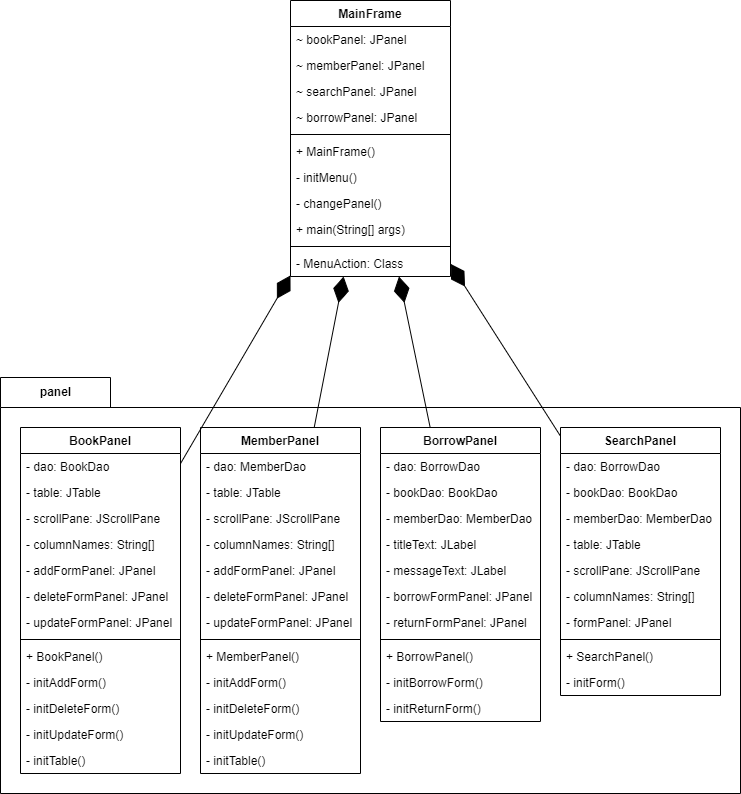

The diagram above was exported from draw.io. Its source (the exported page's mxGraphModel, read from the mxfile embedded in the PNG):
<mxGraphModel dx="1413" dy="613" grid="1" gridSize="10" guides="1" tooltips="1" connect="1" arrows="1" fold="1" page="1" pageScale="1" pageWidth="827" pageHeight="1169" math="0" shadow="0">
  <root>
    <mxCell id="0" />
    <mxCell id="1" parent="0" />
    <mxCell id="hQIK9vFn7SSJM1k4T3nG-1" value="MainFrame" style="swimlane;fontStyle=1;align=center;verticalAlign=top;childLayout=stackLayout;horizontal=1;startSize=26;horizontalStack=0;resizeParent=1;resizeParentMax=0;resizeLast=0;collapsible=1;marginBottom=0;" vertex="1" parent="1">
      <mxGeometry x="720" width="160" height="276" as="geometry" />
    </mxCell>
    <mxCell id="hQIK9vFn7SSJM1k4T3nG-5" value="~ bookPanel: JPanel" style="text;strokeColor=none;fillColor=none;align=left;verticalAlign=top;spacingLeft=4;spacingRight=4;overflow=hidden;rotatable=0;points=[[0,0.5],[1,0.5]];portConstraint=eastwest;" vertex="1" parent="hQIK9vFn7SSJM1k4T3nG-1">
      <mxGeometry y="26" width="160" height="26" as="geometry" />
    </mxCell>
    <mxCell id="hQIK9vFn7SSJM1k4T3nG-10" value="~ memberPanel: JPanel" style="text;strokeColor=none;fillColor=none;align=left;verticalAlign=top;spacingLeft=4;spacingRight=4;overflow=hidden;rotatable=0;points=[[0,0.5],[1,0.5]];portConstraint=eastwest;" vertex="1" parent="hQIK9vFn7SSJM1k4T3nG-1">
      <mxGeometry y="52" width="160" height="26" as="geometry" />
    </mxCell>
    <mxCell id="hQIK9vFn7SSJM1k4T3nG-9" value="~ searchPanel: JPanel" style="text;strokeColor=none;fillColor=none;align=left;verticalAlign=top;spacingLeft=4;spacingRight=4;overflow=hidden;rotatable=0;points=[[0,0.5],[1,0.5]];portConstraint=eastwest;" vertex="1" parent="hQIK9vFn7SSJM1k4T3nG-1">
      <mxGeometry y="78" width="160" height="26" as="geometry" />
    </mxCell>
    <mxCell id="hQIK9vFn7SSJM1k4T3nG-8" value="~ borrowPanel: JPanel" style="text;strokeColor=none;fillColor=none;align=left;verticalAlign=top;spacingLeft=4;spacingRight=4;overflow=hidden;rotatable=0;points=[[0,0.5],[1,0.5]];portConstraint=eastwest;" vertex="1" parent="hQIK9vFn7SSJM1k4T3nG-1">
      <mxGeometry y="104" width="160" height="26" as="geometry" />
    </mxCell>
    <mxCell id="hQIK9vFn7SSJM1k4T3nG-3" value="" style="line;strokeWidth=1;fillColor=none;align=left;verticalAlign=middle;spacingTop=-1;spacingLeft=3;spacingRight=3;rotatable=0;labelPosition=right;points=[];portConstraint=eastwest;" vertex="1" parent="hQIK9vFn7SSJM1k4T3nG-1">
      <mxGeometry y="130" width="160" height="8" as="geometry" />
    </mxCell>
    <mxCell id="hQIK9vFn7SSJM1k4T3nG-4" value="+ MainFrame()" style="text;strokeColor=none;fillColor=none;align=left;verticalAlign=top;spacingLeft=4;spacingRight=4;overflow=hidden;rotatable=0;points=[[0,0.5],[1,0.5]];portConstraint=eastwest;" vertex="1" parent="hQIK9vFn7SSJM1k4T3nG-1">
      <mxGeometry y="138" width="160" height="26" as="geometry" />
    </mxCell>
    <mxCell id="hQIK9vFn7SSJM1k4T3nG-11" value="- initMenu()" style="text;strokeColor=none;fillColor=none;align=left;verticalAlign=top;spacingLeft=4;spacingRight=4;overflow=hidden;rotatable=0;points=[[0,0.5],[1,0.5]];portConstraint=eastwest;" vertex="1" parent="hQIK9vFn7SSJM1k4T3nG-1">
      <mxGeometry y="164" width="160" height="26" as="geometry" />
    </mxCell>
    <mxCell id="hQIK9vFn7SSJM1k4T3nG-12" value="- changePanel()" style="text;strokeColor=none;fillColor=none;align=left;verticalAlign=top;spacingLeft=4;spacingRight=4;overflow=hidden;rotatable=0;points=[[0,0.5],[1,0.5]];portConstraint=eastwest;" vertex="1" parent="hQIK9vFn7SSJM1k4T3nG-1">
      <mxGeometry y="190" width="160" height="26" as="geometry" />
    </mxCell>
    <mxCell id="hQIK9vFn7SSJM1k4T3nG-15" value="+ main(String[] args)" style="text;strokeColor=none;fillColor=none;align=left;verticalAlign=top;spacingLeft=4;spacingRight=4;overflow=hidden;rotatable=0;points=[[0,0.5],[1,0.5]];portConstraint=eastwest;" vertex="1" parent="hQIK9vFn7SSJM1k4T3nG-1">
      <mxGeometry y="216" width="160" height="26" as="geometry" />
    </mxCell>
    <mxCell id="hQIK9vFn7SSJM1k4T3nG-13" value="" style="line;strokeWidth=1;fillColor=none;align=left;verticalAlign=middle;spacingTop=-1;spacingLeft=3;spacingRight=3;rotatable=0;labelPosition=right;points=[];portConstraint=eastwest;" vertex="1" parent="hQIK9vFn7SSJM1k4T3nG-1">
      <mxGeometry y="242" width="160" height="8" as="geometry" />
    </mxCell>
    <mxCell id="hQIK9vFn7SSJM1k4T3nG-14" value="- MenuAction: Class" style="text;strokeColor=none;fillColor=none;align=left;verticalAlign=top;spacingLeft=4;spacingRight=4;overflow=hidden;rotatable=0;points=[[0,0.5],[1,0.5]];portConstraint=eastwest;" vertex="1" parent="hQIK9vFn7SSJM1k4T3nG-1">
      <mxGeometry y="250" width="160" height="26" as="geometry" />
    </mxCell>
    <mxCell id="hQIK9vFn7SSJM1k4T3nG-16" value="panel" style="shape=folder;fontStyle=1;tabWidth=110;tabHeight=30;tabPosition=left;html=1;boundedLbl=1;labelInHeader=1;container=1;collapsible=0;recursiveResize=0;" vertex="1" parent="1">
      <mxGeometry x="430" y="377" width="740" height="416" as="geometry" />
    </mxCell>
    <mxCell id="hQIK9vFn7SSJM1k4T3nG-18" value="BookPanel" style="swimlane;fontStyle=1;align=center;verticalAlign=top;childLayout=stackLayout;horizontal=1;startSize=26;horizontalStack=0;resizeParent=1;resizeParentMax=0;resizeLast=0;collapsible=1;marginBottom=0;" vertex="1" parent="hQIK9vFn7SSJM1k4T3nG-16">
      <mxGeometry x="20" y="50" width="160" height="346" as="geometry" />
    </mxCell>
    <mxCell id="hQIK9vFn7SSJM1k4T3nG-19" value="- dao: BookDao" style="text;strokeColor=none;fillColor=none;align=left;verticalAlign=top;spacingLeft=4;spacingRight=4;overflow=hidden;rotatable=0;points=[[0,0.5],[1,0.5]];portConstraint=eastwest;" vertex="1" parent="hQIK9vFn7SSJM1k4T3nG-18">
      <mxGeometry y="26" width="160" height="26" as="geometry" />
    </mxCell>
    <mxCell id="hQIK9vFn7SSJM1k4T3nG-22" value="- table: JTable" style="text;strokeColor=none;fillColor=none;align=left;verticalAlign=top;spacingLeft=4;spacingRight=4;overflow=hidden;rotatable=0;points=[[0,0.5],[1,0.5]];portConstraint=eastwest;" vertex="1" parent="hQIK9vFn7SSJM1k4T3nG-18">
      <mxGeometry y="52" width="160" height="26" as="geometry" />
    </mxCell>
    <mxCell id="hQIK9vFn7SSJM1k4T3nG-23" value="- scrollPane: JScrollPane" style="text;strokeColor=none;fillColor=none;align=left;verticalAlign=top;spacingLeft=4;spacingRight=4;overflow=hidden;rotatable=0;points=[[0,0.5],[1,0.5]];portConstraint=eastwest;" vertex="1" parent="hQIK9vFn7SSJM1k4T3nG-18">
      <mxGeometry y="78" width="160" height="26" as="geometry" />
    </mxCell>
    <mxCell id="hQIK9vFn7SSJM1k4T3nG-25" value="- columnNames: String[]" style="text;strokeColor=none;fillColor=none;align=left;verticalAlign=top;spacingLeft=4;spacingRight=4;overflow=hidden;rotatable=0;points=[[0,0.5],[1,0.5]];portConstraint=eastwest;" vertex="1" parent="hQIK9vFn7SSJM1k4T3nG-18">
      <mxGeometry y="104" width="160" height="26" as="geometry" />
    </mxCell>
    <mxCell id="hQIK9vFn7SSJM1k4T3nG-26" value="- addFormPanel: JPanel" style="text;strokeColor=none;fillColor=none;align=left;verticalAlign=top;spacingLeft=4;spacingRight=4;overflow=hidden;rotatable=0;points=[[0,0.5],[1,0.5]];portConstraint=eastwest;" vertex="1" parent="hQIK9vFn7SSJM1k4T3nG-18">
      <mxGeometry y="130" width="160" height="26" as="geometry" />
    </mxCell>
    <mxCell id="hQIK9vFn7SSJM1k4T3nG-27" value="- deleteFormPanel: JPanel" style="text;strokeColor=none;fillColor=none;align=left;verticalAlign=top;spacingLeft=4;spacingRight=4;overflow=hidden;rotatable=0;points=[[0,0.5],[1,0.5]];portConstraint=eastwest;" vertex="1" parent="hQIK9vFn7SSJM1k4T3nG-18">
      <mxGeometry y="156" width="160" height="26" as="geometry" />
    </mxCell>
    <mxCell id="hQIK9vFn7SSJM1k4T3nG-24" value="- updateFormPanel: JPanel" style="text;strokeColor=none;fillColor=none;align=left;verticalAlign=top;spacingLeft=4;spacingRight=4;overflow=hidden;rotatable=0;points=[[0,0.5],[1,0.5]];portConstraint=eastwest;" vertex="1" parent="hQIK9vFn7SSJM1k4T3nG-18">
      <mxGeometry y="182" width="160" height="26" as="geometry" />
    </mxCell>
    <mxCell id="hQIK9vFn7SSJM1k4T3nG-20" value="" style="line;strokeWidth=1;fillColor=none;align=left;verticalAlign=middle;spacingTop=-1;spacingLeft=3;spacingRight=3;rotatable=0;labelPosition=right;points=[];portConstraint=eastwest;" vertex="1" parent="hQIK9vFn7SSJM1k4T3nG-18">
      <mxGeometry y="208" width="160" height="8" as="geometry" />
    </mxCell>
    <mxCell id="hQIK9vFn7SSJM1k4T3nG-28" value="+ BookPanel()" style="text;strokeColor=none;fillColor=none;align=left;verticalAlign=top;spacingLeft=4;spacingRight=4;overflow=hidden;rotatable=0;points=[[0,0.5],[1,0.5]];portConstraint=eastwest;" vertex="1" parent="hQIK9vFn7SSJM1k4T3nG-18">
      <mxGeometry y="216" width="160" height="26" as="geometry" />
    </mxCell>
    <mxCell id="hQIK9vFn7SSJM1k4T3nG-29" value="- initAddForm()" style="text;strokeColor=none;fillColor=none;align=left;verticalAlign=top;spacingLeft=4;spacingRight=4;overflow=hidden;rotatable=0;points=[[0,0.5],[1,0.5]];portConstraint=eastwest;" vertex="1" parent="hQIK9vFn7SSJM1k4T3nG-18">
      <mxGeometry y="242" width="160" height="26" as="geometry" />
    </mxCell>
    <mxCell id="hQIK9vFn7SSJM1k4T3nG-21" value="- initDeleteForm()" style="text;strokeColor=none;fillColor=none;align=left;verticalAlign=top;spacingLeft=4;spacingRight=4;overflow=hidden;rotatable=0;points=[[0,0.5],[1,0.5]];portConstraint=eastwest;" vertex="1" parent="hQIK9vFn7SSJM1k4T3nG-18">
      <mxGeometry y="268" width="160" height="26" as="geometry" />
    </mxCell>
    <mxCell id="hQIK9vFn7SSJM1k4T3nG-30" value="- initUpdateForm()" style="text;strokeColor=none;fillColor=none;align=left;verticalAlign=top;spacingLeft=4;spacingRight=4;overflow=hidden;rotatable=0;points=[[0,0.5],[1,0.5]];portConstraint=eastwest;" vertex="1" parent="hQIK9vFn7SSJM1k4T3nG-18">
      <mxGeometry y="294" width="160" height="26" as="geometry" />
    </mxCell>
    <mxCell id="hQIK9vFn7SSJM1k4T3nG-31" value="- initTable()" style="text;strokeColor=none;fillColor=none;align=left;verticalAlign=top;spacingLeft=4;spacingRight=4;overflow=hidden;rotatable=0;points=[[0,0.5],[1,0.5]];portConstraint=eastwest;" vertex="1" parent="hQIK9vFn7SSJM1k4T3nG-18">
      <mxGeometry y="320" width="160" height="26" as="geometry" />
    </mxCell>
    <mxCell id="hQIK9vFn7SSJM1k4T3nG-32" value="MemberPanel" style="swimlane;fontStyle=1;align=center;verticalAlign=top;childLayout=stackLayout;horizontal=1;startSize=26;horizontalStack=0;resizeParent=1;resizeParentMax=0;resizeLast=0;collapsible=1;marginBottom=0;" vertex="1" parent="hQIK9vFn7SSJM1k4T3nG-16">
      <mxGeometry x="200" y="50" width="160" height="346" as="geometry" />
    </mxCell>
    <mxCell id="hQIK9vFn7SSJM1k4T3nG-33" value="- dao: MemberDao" style="text;strokeColor=none;fillColor=none;align=left;verticalAlign=top;spacingLeft=4;spacingRight=4;overflow=hidden;rotatable=0;points=[[0,0.5],[1,0.5]];portConstraint=eastwest;" vertex="1" parent="hQIK9vFn7SSJM1k4T3nG-32">
      <mxGeometry y="26" width="160" height="26" as="geometry" />
    </mxCell>
    <mxCell id="hQIK9vFn7SSJM1k4T3nG-40" value="- table: JTable" style="text;strokeColor=none;fillColor=none;align=left;verticalAlign=top;spacingLeft=4;spacingRight=4;overflow=hidden;rotatable=0;points=[[0,0.5],[1,0.5]];portConstraint=eastwest;" vertex="1" parent="hQIK9vFn7SSJM1k4T3nG-32">
      <mxGeometry y="52" width="160" height="26" as="geometry" />
    </mxCell>
    <mxCell id="hQIK9vFn7SSJM1k4T3nG-41" value="- scrollPane: JScrollPane" style="text;strokeColor=none;fillColor=none;align=left;verticalAlign=top;spacingLeft=4;spacingRight=4;overflow=hidden;rotatable=0;points=[[0,0.5],[1,0.5]];portConstraint=eastwest;" vertex="1" parent="hQIK9vFn7SSJM1k4T3nG-32">
      <mxGeometry y="78" width="160" height="26" as="geometry" />
    </mxCell>
    <mxCell id="hQIK9vFn7SSJM1k4T3nG-73" value="- columnNames: String[]" style="text;strokeColor=none;fillColor=none;align=left;verticalAlign=top;spacingLeft=4;spacingRight=4;overflow=hidden;rotatable=0;points=[[0,0.5],[1,0.5]];portConstraint=eastwest;" vertex="1" parent="hQIK9vFn7SSJM1k4T3nG-32">
      <mxGeometry y="104" width="160" height="26" as="geometry" />
    </mxCell>
    <mxCell id="hQIK9vFn7SSJM1k4T3nG-43" value="- addFormPanel: JPanel" style="text;strokeColor=none;fillColor=none;align=left;verticalAlign=top;spacingLeft=4;spacingRight=4;overflow=hidden;rotatable=0;points=[[0,0.5],[1,0.5]];portConstraint=eastwest;" vertex="1" parent="hQIK9vFn7SSJM1k4T3nG-32">
      <mxGeometry y="130" width="160" height="26" as="geometry" />
    </mxCell>
    <mxCell id="hQIK9vFn7SSJM1k4T3nG-44" value="- deleteFormPanel: JPanel" style="text;strokeColor=none;fillColor=none;align=left;verticalAlign=top;spacingLeft=4;spacingRight=4;overflow=hidden;rotatable=0;points=[[0,0.5],[1,0.5]];portConstraint=eastwest;" vertex="1" parent="hQIK9vFn7SSJM1k4T3nG-32">
      <mxGeometry y="156" width="160" height="26" as="geometry" />
    </mxCell>
    <mxCell id="hQIK9vFn7SSJM1k4T3nG-45" value="- updateFormPanel: JPanel" style="text;strokeColor=none;fillColor=none;align=left;verticalAlign=top;spacingLeft=4;spacingRight=4;overflow=hidden;rotatable=0;points=[[0,0.5],[1,0.5]];portConstraint=eastwest;" vertex="1" parent="hQIK9vFn7SSJM1k4T3nG-32">
      <mxGeometry y="182" width="160" height="26" as="geometry" />
    </mxCell>
    <mxCell id="hQIK9vFn7SSJM1k4T3nG-34" value="" style="line;strokeWidth=1;fillColor=none;align=left;verticalAlign=middle;spacingTop=-1;spacingLeft=3;spacingRight=3;rotatable=0;labelPosition=right;points=[];portConstraint=eastwest;" vertex="1" parent="hQIK9vFn7SSJM1k4T3nG-32">
      <mxGeometry y="208" width="160" height="8" as="geometry" />
    </mxCell>
    <mxCell id="hQIK9vFn7SSJM1k4T3nG-35" value="+ MemberPanel()" style="text;strokeColor=none;fillColor=none;align=left;verticalAlign=top;spacingLeft=4;spacingRight=4;overflow=hidden;rotatable=0;points=[[0,0.5],[1,0.5]];portConstraint=eastwest;" vertex="1" parent="hQIK9vFn7SSJM1k4T3nG-32">
      <mxGeometry y="216" width="160" height="26" as="geometry" />
    </mxCell>
    <mxCell id="hQIK9vFn7SSJM1k4T3nG-46" value="- initAddForm()" style="text;strokeColor=none;fillColor=none;align=left;verticalAlign=top;spacingLeft=4;spacingRight=4;overflow=hidden;rotatable=0;points=[[0,0.5],[1,0.5]];portConstraint=eastwest;" vertex="1" parent="hQIK9vFn7SSJM1k4T3nG-32">
      <mxGeometry y="242" width="160" height="26" as="geometry" />
    </mxCell>
    <mxCell id="hQIK9vFn7SSJM1k4T3nG-47" value="- initDeleteForm()" style="text;strokeColor=none;fillColor=none;align=left;verticalAlign=top;spacingLeft=4;spacingRight=4;overflow=hidden;rotatable=0;points=[[0,0.5],[1,0.5]];portConstraint=eastwest;" vertex="1" parent="hQIK9vFn7SSJM1k4T3nG-32">
      <mxGeometry y="268" width="160" height="26" as="geometry" />
    </mxCell>
    <mxCell id="hQIK9vFn7SSJM1k4T3nG-48" value="- initUpdateForm()" style="text;strokeColor=none;fillColor=none;align=left;verticalAlign=top;spacingLeft=4;spacingRight=4;overflow=hidden;rotatable=0;points=[[0,0.5],[1,0.5]];portConstraint=eastwest;" vertex="1" parent="hQIK9vFn7SSJM1k4T3nG-32">
      <mxGeometry y="294" width="160" height="26" as="geometry" />
    </mxCell>
    <mxCell id="hQIK9vFn7SSJM1k4T3nG-49" value="- initTable()" style="text;strokeColor=none;fillColor=none;align=left;verticalAlign=top;spacingLeft=4;spacingRight=4;overflow=hidden;rotatable=0;points=[[0,0.5],[1,0.5]];portConstraint=eastwest;" vertex="1" parent="hQIK9vFn7SSJM1k4T3nG-32">
      <mxGeometry y="320" width="160" height="26" as="geometry" />
    </mxCell>
    <mxCell id="hQIK9vFn7SSJM1k4T3nG-50" value="BorrowPanel" style="swimlane;fontStyle=1;align=center;verticalAlign=top;childLayout=stackLayout;horizontal=1;startSize=26;horizontalStack=0;resizeParent=1;resizeParentMax=0;resizeLast=0;collapsible=1;marginBottom=0;" vertex="1" parent="hQIK9vFn7SSJM1k4T3nG-16">
      <mxGeometry x="380" y="50" width="160" height="294" as="geometry" />
    </mxCell>
    <mxCell id="hQIK9vFn7SSJM1k4T3nG-51" value="- dao: BorrowDao" style="text;strokeColor=none;fillColor=none;align=left;verticalAlign=top;spacingLeft=4;spacingRight=4;overflow=hidden;rotatable=0;points=[[0,0.5],[1,0.5]];portConstraint=eastwest;" vertex="1" parent="hQIK9vFn7SSJM1k4T3nG-50">
      <mxGeometry y="26" width="160" height="26" as="geometry" />
    </mxCell>
    <mxCell id="hQIK9vFn7SSJM1k4T3nG-56" value="- bookDao: BookDao" style="text;strokeColor=none;fillColor=none;align=left;verticalAlign=top;spacingLeft=4;spacingRight=4;overflow=hidden;rotatable=0;points=[[0,0.5],[1,0.5]];portConstraint=eastwest;" vertex="1" parent="hQIK9vFn7SSJM1k4T3nG-50">
      <mxGeometry y="52" width="160" height="26" as="geometry" />
    </mxCell>
    <mxCell id="hQIK9vFn7SSJM1k4T3nG-55" value="- memberDao: MemberDao" style="text;strokeColor=none;fillColor=none;align=left;verticalAlign=top;spacingLeft=4;spacingRight=4;overflow=hidden;rotatable=0;points=[[0,0.5],[1,0.5]];portConstraint=eastwest;" vertex="1" parent="hQIK9vFn7SSJM1k4T3nG-50">
      <mxGeometry y="78" width="160" height="26" as="geometry" />
    </mxCell>
    <mxCell id="hQIK9vFn7SSJM1k4T3nG-57" value="- titleText: JLabel" style="text;strokeColor=none;fillColor=none;align=left;verticalAlign=top;spacingLeft=4;spacingRight=4;overflow=hidden;rotatable=0;points=[[0,0.5],[1,0.5]];portConstraint=eastwest;" vertex="1" parent="hQIK9vFn7SSJM1k4T3nG-50">
      <mxGeometry y="104" width="160" height="26" as="geometry" />
    </mxCell>
    <mxCell id="hQIK9vFn7SSJM1k4T3nG-58" value="- messageText: JLabel" style="text;strokeColor=none;fillColor=none;align=left;verticalAlign=top;spacingLeft=4;spacingRight=4;overflow=hidden;rotatable=0;points=[[0,0.5],[1,0.5]];portConstraint=eastwest;" vertex="1" parent="hQIK9vFn7SSJM1k4T3nG-50">
      <mxGeometry y="130" width="160" height="26" as="geometry" />
    </mxCell>
    <mxCell id="hQIK9vFn7SSJM1k4T3nG-60" value="- borrowFormPanel: JPanel" style="text;strokeColor=none;fillColor=none;align=left;verticalAlign=top;spacingLeft=4;spacingRight=4;overflow=hidden;rotatable=0;points=[[0,0.5],[1,0.5]];portConstraint=eastwest;" vertex="1" parent="hQIK9vFn7SSJM1k4T3nG-50">
      <mxGeometry y="156" width="160" height="26" as="geometry" />
    </mxCell>
    <mxCell id="hQIK9vFn7SSJM1k4T3nG-59" value="- returnFormPanel: JPanel" style="text;strokeColor=none;fillColor=none;align=left;verticalAlign=top;spacingLeft=4;spacingRight=4;overflow=hidden;rotatable=0;points=[[0,0.5],[1,0.5]];portConstraint=eastwest;" vertex="1" parent="hQIK9vFn7SSJM1k4T3nG-50">
      <mxGeometry y="182" width="160" height="26" as="geometry" />
    </mxCell>
    <mxCell id="hQIK9vFn7SSJM1k4T3nG-52" value="" style="line;strokeWidth=1;fillColor=none;align=left;verticalAlign=middle;spacingTop=-1;spacingLeft=3;spacingRight=3;rotatable=0;labelPosition=right;points=[];portConstraint=eastwest;" vertex="1" parent="hQIK9vFn7SSJM1k4T3nG-50">
      <mxGeometry y="208" width="160" height="8" as="geometry" />
    </mxCell>
    <mxCell id="hQIK9vFn7SSJM1k4T3nG-61" value="+ BorrowPanel()" style="text;strokeColor=none;fillColor=none;align=left;verticalAlign=top;spacingLeft=4;spacingRight=4;overflow=hidden;rotatable=0;points=[[0,0.5],[1,0.5]];portConstraint=eastwest;" vertex="1" parent="hQIK9vFn7SSJM1k4T3nG-50">
      <mxGeometry y="216" width="160" height="26" as="geometry" />
    </mxCell>
    <mxCell id="hQIK9vFn7SSJM1k4T3nG-62" value="- initBorrowForm()" style="text;strokeColor=none;fillColor=none;align=left;verticalAlign=top;spacingLeft=4;spacingRight=4;overflow=hidden;rotatable=0;points=[[0,0.5],[1,0.5]];portConstraint=eastwest;" vertex="1" parent="hQIK9vFn7SSJM1k4T3nG-50">
      <mxGeometry y="242" width="160" height="26" as="geometry" />
    </mxCell>
    <mxCell id="hQIK9vFn7SSJM1k4T3nG-63" value="- initReturnForm()" style="text;strokeColor=none;fillColor=none;align=left;verticalAlign=top;spacingLeft=4;spacingRight=4;overflow=hidden;rotatable=0;points=[[0,0.5],[1,0.5]];portConstraint=eastwest;" vertex="1" parent="hQIK9vFn7SSJM1k4T3nG-50">
      <mxGeometry y="268" width="160" height="26" as="geometry" />
    </mxCell>
    <mxCell id="hQIK9vFn7SSJM1k4T3nG-64" value="SearchPanel" style="swimlane;fontStyle=1;align=center;verticalAlign=top;childLayout=stackLayout;horizontal=1;startSize=26;horizontalStack=0;resizeParent=1;resizeParentMax=0;resizeLast=0;collapsible=1;marginBottom=0;" vertex="1" parent="hQIK9vFn7SSJM1k4T3nG-16">
      <mxGeometry x="560" y="50" width="160" height="268" as="geometry" />
    </mxCell>
    <mxCell id="hQIK9vFn7SSJM1k4T3nG-68" value="- dao: BorrowDao" style="text;strokeColor=none;fillColor=none;align=left;verticalAlign=top;spacingLeft=4;spacingRight=4;overflow=hidden;rotatable=0;points=[[0,0.5],[1,0.5]];portConstraint=eastwest;" vertex="1" parent="hQIK9vFn7SSJM1k4T3nG-64">
      <mxGeometry y="26" width="160" height="26" as="geometry" />
    </mxCell>
    <mxCell id="hQIK9vFn7SSJM1k4T3nG-69" value="- bookDao: BookDao" style="text;strokeColor=none;fillColor=none;align=left;verticalAlign=top;spacingLeft=4;spacingRight=4;overflow=hidden;rotatable=0;points=[[0,0.5],[1,0.5]];portConstraint=eastwest;" vertex="1" parent="hQIK9vFn7SSJM1k4T3nG-64">
      <mxGeometry y="52" width="160" height="26" as="geometry" />
    </mxCell>
    <mxCell id="hQIK9vFn7SSJM1k4T3nG-70" value="- memberDao: MemberDao" style="text;strokeColor=none;fillColor=none;align=left;verticalAlign=top;spacingLeft=4;spacingRight=4;overflow=hidden;rotatable=0;points=[[0,0.5],[1,0.5]];portConstraint=eastwest;" vertex="1" parent="hQIK9vFn7SSJM1k4T3nG-64">
      <mxGeometry y="78" width="160" height="26" as="geometry" />
    </mxCell>
    <mxCell id="hQIK9vFn7SSJM1k4T3nG-71" value="- table: JTable" style="text;strokeColor=none;fillColor=none;align=left;verticalAlign=top;spacingLeft=4;spacingRight=4;overflow=hidden;rotatable=0;points=[[0,0.5],[1,0.5]];portConstraint=eastwest;" vertex="1" parent="hQIK9vFn7SSJM1k4T3nG-64">
      <mxGeometry y="104" width="160" height="26" as="geometry" />
    </mxCell>
    <mxCell id="hQIK9vFn7SSJM1k4T3nG-72" value="- scrollPane: JScrollPane" style="text;strokeColor=none;fillColor=none;align=left;verticalAlign=top;spacingLeft=4;spacingRight=4;overflow=hidden;rotatable=0;points=[[0,0.5],[1,0.5]];portConstraint=eastwest;" vertex="1" parent="hQIK9vFn7SSJM1k4T3nG-64">
      <mxGeometry y="130" width="160" height="26" as="geometry" />
    </mxCell>
    <mxCell id="hQIK9vFn7SSJM1k4T3nG-42" value="- columnNames: String[]" style="text;strokeColor=none;fillColor=none;align=left;verticalAlign=top;spacingLeft=4;spacingRight=4;overflow=hidden;rotatable=0;points=[[0,0.5],[1,0.5]];portConstraint=eastwest;" vertex="1" parent="hQIK9vFn7SSJM1k4T3nG-64">
      <mxGeometry y="156" width="160" height="26" as="geometry" />
    </mxCell>
    <mxCell id="hQIK9vFn7SSJM1k4T3nG-74" value="- formPanel: JPanel" style="text;strokeColor=none;fillColor=none;align=left;verticalAlign=top;spacingLeft=4;spacingRight=4;overflow=hidden;rotatable=0;points=[[0,0.5],[1,0.5]];portConstraint=eastwest;" vertex="1" parent="hQIK9vFn7SSJM1k4T3nG-64">
      <mxGeometry y="182" width="160" height="26" as="geometry" />
    </mxCell>
    <mxCell id="hQIK9vFn7SSJM1k4T3nG-66" value="" style="line;strokeWidth=1;fillColor=none;align=left;verticalAlign=middle;spacingTop=-1;spacingLeft=3;spacingRight=3;rotatable=0;labelPosition=right;points=[];portConstraint=eastwest;" vertex="1" parent="hQIK9vFn7SSJM1k4T3nG-64">
      <mxGeometry y="208" width="160" height="8" as="geometry" />
    </mxCell>
    <mxCell id="hQIK9vFn7SSJM1k4T3nG-67" value="+ SearchPanel()" style="text;strokeColor=none;fillColor=none;align=left;verticalAlign=top;spacingLeft=4;spacingRight=4;overflow=hidden;rotatable=0;points=[[0,0.5],[1,0.5]];portConstraint=eastwest;" vertex="1" parent="hQIK9vFn7SSJM1k4T3nG-64">
      <mxGeometry y="216" width="160" height="26" as="geometry" />
    </mxCell>
    <mxCell id="hQIK9vFn7SSJM1k4T3nG-75" value="- initForm()" style="text;strokeColor=none;fillColor=none;align=left;verticalAlign=top;spacingLeft=4;spacingRight=4;overflow=hidden;rotatable=0;points=[[0,0.5],[1,0.5]];portConstraint=eastwest;" vertex="1" parent="hQIK9vFn7SSJM1k4T3nG-64">
      <mxGeometry y="242" width="160" height="26" as="geometry" />
    </mxCell>
    <mxCell id="hQIK9vFn7SSJM1k4T3nG-77" value="" style="endArrow=diamondThin;endFill=1;endSize=24;html=1;rounded=0;" edge="1" parent="1" source="hQIK9vFn7SSJM1k4T3nG-18" target="hQIK9vFn7SSJM1k4T3nG-1">
      <mxGeometry width="160" relative="1" as="geometry">
        <mxPoint x="270" y="280" as="sourcePoint" />
        <mxPoint x="430" y="280" as="targetPoint" />
      </mxGeometry>
    </mxCell>
    <mxCell id="hQIK9vFn7SSJM1k4T3nG-78" value="" style="endArrow=diamondThin;endFill=1;endSize=24;html=1;rounded=0;" edge="1" parent="1" source="hQIK9vFn7SSJM1k4T3nG-32" target="hQIK9vFn7SSJM1k4T3nG-1">
      <mxGeometry width="160" relative="1" as="geometry">
        <mxPoint x="250" y="270" as="sourcePoint" />
        <mxPoint x="410" y="270" as="targetPoint" />
      </mxGeometry>
    </mxCell>
    <mxCell id="hQIK9vFn7SSJM1k4T3nG-79" value="" style="endArrow=diamondThin;endFill=1;endSize=24;html=1;rounded=0;" edge="1" parent="1" source="hQIK9vFn7SSJM1k4T3nG-50" target="hQIK9vFn7SSJM1k4T3nG-1">
      <mxGeometry width="160" relative="1" as="geometry">
        <mxPoint x="220" y="370" as="sourcePoint" />
        <mxPoint x="380" y="370" as="targetPoint" />
      </mxGeometry>
    </mxCell>
    <mxCell id="hQIK9vFn7SSJM1k4T3nG-80" value="" style="endArrow=diamondThin;endFill=1;endSize=24;html=1;rounded=0;" edge="1" parent="1" source="hQIK9vFn7SSJM1k4T3nG-64" target="hQIK9vFn7SSJM1k4T3nG-1">
      <mxGeometry width="160" relative="1" as="geometry">
        <mxPoint x="290" y="370" as="sourcePoint" />
        <mxPoint x="450" y="370" as="targetPoint" />
      </mxGeometry>
    </mxCell>
  </root>
</mxGraphModel>